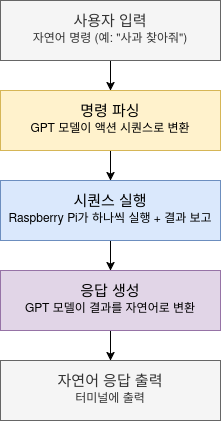

The diagram above was exported from draw.io. Its source (the exported page's mxGraphModel, read from the mxfile embedded in the PNG):
<mxGraphModel dx="1140" dy="719" grid="1" gridSize="10" guides="1" tooltips="1" connect="1" arrows="1" fold="1" page="1" pageScale="1" pageWidth="827" pageHeight="1169" math="0" shadow="0">
  <root>
    <mxCell id="0" />
    <mxCell id="1" parent="0" />
    <mxCell id="hJChyzm9rOS48sBVGZiO-6" edge="1" parent="1" source="hJChyzm9rOS48sBVGZiO-1" style="edgeStyle=orthogonalEdgeStyle;rounded=0;orthogonalLoop=1;jettySize=auto;html=1;exitX=0.5;exitY=1;exitDx=0;exitDy=0;entryX=0.5;entryY=0;entryDx=0;entryDy=0;" target="hJChyzm9rOS48sBVGZiO-2">
      <mxGeometry relative="1" as="geometry" />
    </mxCell>
    <mxCell id="hJChyzm9rOS48sBVGZiO-1" parent="1" style="rounded=0;whiteSpace=wrap;html=1;fillColor=#f5f5f5;fontColor=#333333;strokeColor=#666666;" value="&lt;div&gt;&lt;font style=&quot;font-size: 15px;&quot;&gt;사용자 입력&lt;/font&gt;&lt;/div&gt;&lt;div&gt;자연어 명령 (예: &quot;사과 찾아줘&quot;)&lt;/div&gt;" vertex="1">
      <mxGeometry height="60" width="220" x="304" y="100" as="geometry" />
    </mxCell>
    <mxCell id="hJChyzm9rOS48sBVGZiO-7" edge="1" parent="1" source="hJChyzm9rOS48sBVGZiO-2" style="edgeStyle=orthogonalEdgeStyle;rounded=0;orthogonalLoop=1;jettySize=auto;html=1;exitX=0.5;exitY=1;exitDx=0;exitDy=0;entryX=0.5;entryY=0;entryDx=0;entryDy=0;" target="hJChyzm9rOS48sBVGZiO-3">
      <mxGeometry relative="1" as="geometry" />
    </mxCell>
    <mxCell id="hJChyzm9rOS48sBVGZiO-2" parent="1" style="rounded=0;whiteSpace=wrap;html=1;fillColor=#fff2cc;strokeColor=#d6b656;" value="&lt;div&gt;&lt;font style=&quot;font-size: 15px;&quot;&gt;명령 파싱&lt;/font&gt;&lt;/div&gt;&lt;div&gt;GPT 모델이 액션 시퀀스로 변환&lt;/div&gt;" vertex="1">
      <mxGeometry height="60" width="220" x="304" y="190" as="geometry" />
    </mxCell>
    <mxCell id="hJChyzm9rOS48sBVGZiO-8" edge="1" parent="1" source="hJChyzm9rOS48sBVGZiO-3" style="edgeStyle=orthogonalEdgeStyle;rounded=0;orthogonalLoop=1;jettySize=auto;html=1;exitX=0.5;exitY=1;exitDx=0;exitDy=0;entryX=0.5;entryY=0;entryDx=0;entryDy=0;" target="hJChyzm9rOS48sBVGZiO-4">
      <mxGeometry relative="1" as="geometry" />
    </mxCell>
    <mxCell id="hJChyzm9rOS48sBVGZiO-3" parent="1" style="rounded=0;whiteSpace=wrap;html=1;fillColor=#dae8fc;strokeColor=#6c8ebf;" value="&lt;div&gt;&lt;font style=&quot;font-size: 15px;&quot;&gt;시퀀스 실행&lt;/font&gt;&lt;/div&gt;&lt;div&gt;Raspberry Pi가 하나씩 실행 + 결과 보고&lt;/div&gt;" vertex="1">
      <mxGeometry height="60" width="220" x="304" y="280" as="geometry" />
    </mxCell>
    <mxCell id="hJChyzm9rOS48sBVGZiO-9" edge="1" parent="1" source="hJChyzm9rOS48sBVGZiO-4" style="edgeStyle=orthogonalEdgeStyle;rounded=0;orthogonalLoop=1;jettySize=auto;html=1;exitX=0.5;exitY=1;exitDx=0;exitDy=0;entryX=0.5;entryY=0;entryDx=0;entryDy=0;" target="hJChyzm9rOS48sBVGZiO-5">
      <mxGeometry relative="1" as="geometry" />
    </mxCell>
    <mxCell id="hJChyzm9rOS48sBVGZiO-4" parent="1" style="rounded=0;whiteSpace=wrap;html=1;fillColor=#e1d5e7;strokeColor=#9673a6;" value="&lt;div&gt;&lt;font style=&quot;font-size: 15px;&quot;&gt;응답 생성&lt;/font&gt;&lt;/div&gt;&lt;div&gt;GPT 모델이 결과를 자연어로 변환&lt;/div&gt;" vertex="1">
      <mxGeometry height="60" width="220" x="304" y="370" as="geometry" />
    </mxCell>
    <mxCell id="hJChyzm9rOS48sBVGZiO-5" parent="1" style="rounded=0;whiteSpace=wrap;html=1;fillColor=#f5f5f5;fontColor=#333333;strokeColor=#666666;" value="&lt;div&gt;&lt;font style=&quot;font-size: 15px;&quot;&gt;자연어 응답 출력&lt;/font&gt;&lt;/div&gt;&lt;div&gt;터미널에 출력&lt;/div&gt;" vertex="1">
      <mxGeometry height="60" width="220" x="304" y="460" as="geometry" />
    </mxCell>
  </root>
</mxGraphModel>